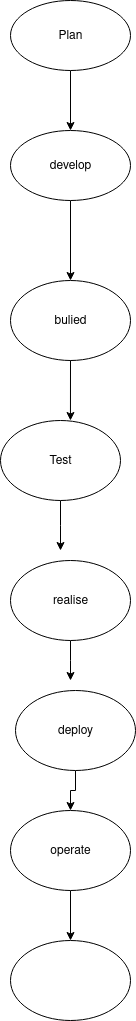

The diagram above was exported from draw.io. Its source (the exported page's mxGraphModel, read from the mxfile embedded in the PNG):
<mxGraphModel dx="1176" dy="757" grid="1" gridSize="10" guides="1" tooltips="1" connect="1" arrows="1" fold="1" page="1" pageScale="1" pageWidth="850" pageHeight="1100" math="0" shadow="0">
  <root>
    <mxCell id="0" />
    <mxCell id="1" parent="0" />
    <mxCell id="KT8geDZ_PMyBsn3oULb5-12" style="edgeStyle=orthogonalEdgeStyle;rounded=0;orthogonalLoop=1;jettySize=auto;html=1;" edge="1" parent="1" source="KT8geDZ_PMyBsn3oULb5-1" target="KT8geDZ_PMyBsn3oULb5-6">
      <mxGeometry relative="1" as="geometry" />
    </mxCell>
    <mxCell id="KT8geDZ_PMyBsn3oULb5-1" value="Plan" style="ellipse;whiteSpace=wrap;html=1;" vertex="1" parent="1">
      <mxGeometry x="360" y="100" width="120" height="70" as="geometry" />
    </mxCell>
    <mxCell id="KT8geDZ_PMyBsn3oULb5-19" style="edgeStyle=orthogonalEdgeStyle;rounded=0;orthogonalLoop=1;jettySize=auto;html=1;entryX=0.5;entryY=0;entryDx=0;entryDy=0;" edge="1" parent="1" source="KT8geDZ_PMyBsn3oULb5-6" target="KT8geDZ_PMyBsn3oULb5-8">
      <mxGeometry relative="1" as="geometry" />
    </mxCell>
    <mxCell id="KT8geDZ_PMyBsn3oULb5-6" value="develop" style="ellipse;whiteSpace=wrap;html=1;" vertex="1" parent="1">
      <mxGeometry x="360" y="230" width="120" height="70" as="geometry" />
    </mxCell>
    <mxCell id="KT8geDZ_PMyBsn3oULb5-8" value="bulied" style="ellipse;whiteSpace=wrap;html=1;" vertex="1" parent="1">
      <mxGeometry x="360" y="380" width="120" height="80" as="geometry" />
    </mxCell>
    <mxCell id="KT8geDZ_PMyBsn3oULb5-26" style="edgeStyle=orthogonalEdgeStyle;rounded=0;orthogonalLoop=1;jettySize=auto;html=1;exitX=0.5;exitY=1;exitDx=0;exitDy=0;" edge="1" parent="1" source="KT8geDZ_PMyBsn3oULb5-10">
      <mxGeometry relative="1" as="geometry">
        <mxPoint x="410" y="650" as="targetPoint" />
      </mxGeometry>
    </mxCell>
    <mxCell id="KT8geDZ_PMyBsn3oULb5-10" value="Test" style="ellipse;whiteSpace=wrap;html=1;" vertex="1" parent="1">
      <mxGeometry x="350" y="520" width="120" height="80" as="geometry" />
    </mxCell>
    <mxCell id="KT8geDZ_PMyBsn3oULb5-30" style="edgeStyle=orthogonalEdgeStyle;rounded=0;orthogonalLoop=1;jettySize=auto;html=1;exitX=0.5;exitY=1;exitDx=0;exitDy=0;" edge="1" parent="1" source="KT8geDZ_PMyBsn3oULb5-15">
      <mxGeometry relative="1" as="geometry">
        <mxPoint x="420" y="780" as="targetPoint" />
      </mxGeometry>
    </mxCell>
    <mxCell id="KT8geDZ_PMyBsn3oULb5-15" value="realise" style="ellipse;whiteSpace=wrap;html=1;" vertex="1" parent="1">
      <mxGeometry x="360" y="660" width="120" height="80" as="geometry" />
    </mxCell>
    <mxCell id="KT8geDZ_PMyBsn3oULb5-37" style="edgeStyle=orthogonalEdgeStyle;rounded=0;orthogonalLoop=1;jettySize=auto;html=1;" edge="1" parent="1" source="KT8geDZ_PMyBsn3oULb5-16" target="KT8geDZ_PMyBsn3oULb5-17">
      <mxGeometry relative="1" as="geometry" />
    </mxCell>
    <mxCell id="KT8geDZ_PMyBsn3oULb5-16" value="deploy" style="ellipse;whiteSpace=wrap;html=1;" vertex="1" parent="1">
      <mxGeometry x="365" y="790" width="120" height="80" as="geometry" />
    </mxCell>
    <mxCell id="KT8geDZ_PMyBsn3oULb5-35" style="edgeStyle=orthogonalEdgeStyle;rounded=0;orthogonalLoop=1;jettySize=auto;html=1;" edge="1" parent="1" source="KT8geDZ_PMyBsn3oULb5-17" target="KT8geDZ_PMyBsn3oULb5-18">
      <mxGeometry relative="1" as="geometry" />
    </mxCell>
    <mxCell id="KT8geDZ_PMyBsn3oULb5-17" value="operate" style="ellipse;whiteSpace=wrap;html=1;" vertex="1" parent="1">
      <mxGeometry x="360" y="910" width="120" height="80" as="geometry" />
    </mxCell>
    <mxCell id="KT8geDZ_PMyBsn3oULb5-18" value="" style="ellipse;whiteSpace=wrap;html=1;" vertex="1" parent="1">
      <mxGeometry x="360" y="1040" width="120" height="80" as="geometry" />
    </mxCell>
    <mxCell id="KT8geDZ_PMyBsn3oULb5-23" style="edgeStyle=orthogonalEdgeStyle;rounded=0;orthogonalLoop=1;jettySize=auto;html=1;exitX=0.5;exitY=1;exitDx=0;exitDy=0;entryX=0.583;entryY=0;entryDx=0;entryDy=0;entryPerimeter=0;" edge="1" parent="1" source="KT8geDZ_PMyBsn3oULb5-8" target="KT8geDZ_PMyBsn3oULb5-10">
      <mxGeometry relative="1" as="geometry" />
    </mxCell>
  </root>
</mxGraphModel>